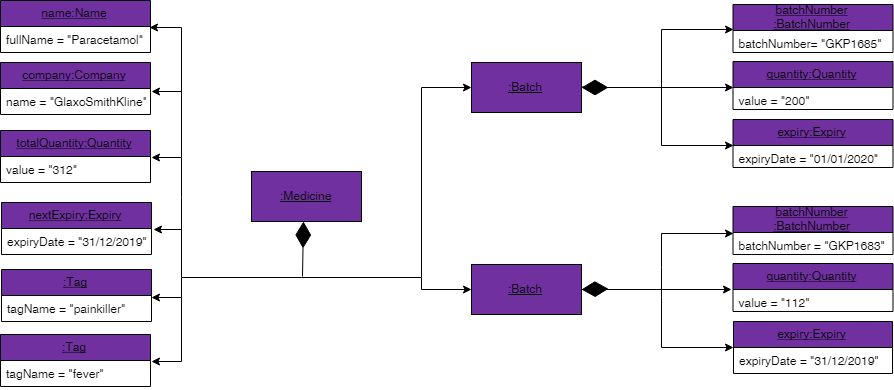

The diagram above was exported from draw.io. Its source (the exported page's mxGraphModel, read from the mxfile embedded in the PNG):
<mxGraphModel dx="1134" dy="1745" grid="1" gridSize="10" guides="1" tooltips="1" connect="1" arrows="1" fold="1" page="1" pageScale="1" pageWidth="827" pageHeight="1169" math="0" shadow="0">
  <root>
    <mxCell id="0" />
    <mxCell id="1" parent="0" />
    <mxCell id="a3Si2oXmn1Ti8UzQZNa0-1" value="&lt;u&gt;:Medicine&lt;/u&gt;" style="html=1;fillColor=#7030A0;" parent="1" vertex="1">
      <mxGeometry x="270" y="145" width="110" height="50" as="geometry" />
    </mxCell>
    <mxCell id="a3Si2oXmn1Ti8UzQZNa0-29" value="name:Name" style="swimlane;fontStyle=4;childLayout=stackLayout;horizontal=1;startSize=26;fillColor=#7030A0;horizontalStack=0;resizeParent=1;resizeParentMax=0;resizeLast=0;collapsible=1;marginBottom=0;labelBackgroundColor=#7030A0;fontColor=#000000;" parent="1" vertex="1">
      <mxGeometry x="19" y="-26" width="150" height="52" as="geometry" />
    </mxCell>
    <mxCell id="a3Si2oXmn1Ti8UzQZNa0-30" value="fullName = &quot;Paracetamol&quot;" style="text;strokeColor=none;fillColor=none;align=left;verticalAlign=top;spacingLeft=4;spacingRight=4;overflow=hidden;rotatable=0;points=[[0,0.5],[1,0.5]];portConstraint=eastwest;" parent="a3Si2oXmn1Ti8UzQZNa0-29" vertex="1">
      <mxGeometry y="26" width="150" height="26" as="geometry" />
    </mxCell>
    <mxCell id="a3Si2oXmn1Ti8UzQZNa0-36" value="company:Company" style="swimlane;fontStyle=4;childLayout=stackLayout;horizontal=1;startSize=26;fillColor=#7030A0;horizontalStack=0;resizeParent=1;resizeParentMax=0;resizeLast=0;collapsible=1;marginBottom=0;" parent="1" vertex="1">
      <mxGeometry x="19" y="36" width="150" height="52" as="geometry" />
    </mxCell>
    <mxCell id="a3Si2oXmn1Ti8UzQZNa0-37" value="name = &quot;GlaxoSmithKline&quot;" style="text;strokeColor=none;fillColor=none;align=left;verticalAlign=top;spacingLeft=4;spacingRight=4;overflow=hidden;rotatable=0;points=[[0,0.5],[1,0.5]];portConstraint=eastwest;" parent="a3Si2oXmn1Ti8UzQZNa0-36" vertex="1">
      <mxGeometry y="26" width="150" height="26" as="geometry" />
    </mxCell>
    <mxCell id="a3Si2oXmn1Ti8UzQZNa0-38" value="totalQuantity:Quantity" style="swimlane;fontStyle=4;childLayout=stackLayout;horizontal=1;startSize=26;fillColor=#7030A0;horizontalStack=0;resizeParent=1;resizeParentMax=0;resizeLast=0;collapsible=1;marginBottom=0;" parent="1" vertex="1">
      <mxGeometry x="19" y="104" width="150" height="52" as="geometry" />
    </mxCell>
    <mxCell id="a3Si2oXmn1Ti8UzQZNa0-39" value="value = &quot;312&quot; &#10;&#10;" style="text;strokeColor=none;fillColor=none;align=left;verticalAlign=top;spacingLeft=4;spacingRight=4;overflow=hidden;rotatable=0;points=[[0,0.5],[1,0.5]];portConstraint=eastwest;" parent="a3Si2oXmn1Ti8UzQZNa0-38" vertex="1">
      <mxGeometry y="26" width="150" height="26" as="geometry" />
    </mxCell>
    <mxCell id="a3Si2oXmn1Ti8UzQZNa0-40" value="nextExpiry:Expiry" style="swimlane;fontStyle=4;childLayout=stackLayout;horizontal=1;startSize=26;fillColor=#7030A0;horizontalStack=0;resizeParent=1;resizeParentMax=0;resizeLast=0;collapsible=1;marginBottom=0;" parent="1" vertex="1">
      <mxGeometry x="20" y="176" width="150" height="52" as="geometry" />
    </mxCell>
    <mxCell id="a3Si2oXmn1Ti8UzQZNa0-41" value="expiryDate = &quot;31/12/2019&quot;" style="text;strokeColor=none;fillColor=none;align=left;verticalAlign=top;spacingLeft=4;spacingRight=4;overflow=hidden;rotatable=0;points=[[0,0.5],[1,0.5]];portConstraint=eastwest;" parent="a3Si2oXmn1Ti8UzQZNa0-40" vertex="1">
      <mxGeometry y="26" width="150" height="26" as="geometry" />
    </mxCell>
    <mxCell id="a3Si2oXmn1Ti8UzQZNa0-47" value="&lt;u&gt;:Batch&lt;/u&gt;" style="html=1;fillColor=#7030A0;" parent="1" vertex="1">
      <mxGeometry x="490" y="36" width="110" height="50" as="geometry" />
    </mxCell>
    <mxCell id="a3Si2oXmn1Ti8UzQZNa0-51" style="edgeStyle=orthogonalEdgeStyle;rounded=0;orthogonalLoop=1;jettySize=auto;html=1;entryX=0;entryY=0.5;entryDx=0;entryDy=0;" parent="1" target="a3Si2oXmn1Ti8UzQZNa0-52" edge="1">
      <mxGeometry relative="1" as="geometry">
        <mxPoint x="680" y="61" as="sourcePoint" />
        <mxPoint x="710" y="28.428571428571445" as="targetPoint" />
        <Array as="points">
          <mxPoint x="680" y="2" />
        </Array>
      </mxGeometry>
    </mxCell>
    <mxCell id="a3Si2oXmn1Ti8UzQZNa0-52" value="batchNumber&#10;:BatchNumber" style="swimlane;fontStyle=4;childLayout=stackLayout;horizontal=1;startSize=26;fillColor=#7030A0;horizontalStack=0;resizeParent=1;resizeParentMax=0;resizeLast=0;collapsible=1;marginBottom=0;" parent="1" vertex="1">
      <mxGeometry x="751.5" y="-22" width="160" height="48" as="geometry" />
    </mxCell>
    <mxCell id="a3Si2oXmn1Ti8UzQZNa0-53" value="batchNumber= &quot;GKP1685&quot;&#10;" style="text;strokeColor=none;fillColor=none;align=left;verticalAlign=top;spacingLeft=4;spacingRight=4;overflow=hidden;rotatable=0;points=[[0,0.5],[1,0.5]];portConstraint=eastwest;" parent="a3Si2oXmn1Ti8UzQZNa0-52" vertex="1">
      <mxGeometry y="26" width="160" height="22" as="geometry" />
    </mxCell>
    <mxCell id="a3Si2oXmn1Ti8UzQZNa0-54" value="quantity:Quantity" style="swimlane;fontStyle=4;childLayout=stackLayout;horizontal=1;startSize=26;fillColor=#7030A0;horizontalStack=0;resizeParent=1;resizeParentMax=0;resizeLast=0;collapsible=1;marginBottom=0;" parent="1" vertex="1">
      <mxGeometry x="751.5" y="35" width="160" height="48" as="geometry" />
    </mxCell>
    <mxCell id="a3Si2oXmn1Ti8UzQZNa0-55" value="value = &quot;200&quot; &#10;" style="text;strokeColor=none;fillColor=none;align=left;verticalAlign=top;spacingLeft=4;spacingRight=4;overflow=hidden;rotatable=0;points=[[0,0.5],[1,0.5]];portConstraint=eastwest;" parent="a3Si2oXmn1Ti8UzQZNa0-54" vertex="1">
      <mxGeometry y="26" width="160" height="22" as="geometry" />
    </mxCell>
    <mxCell id="a3Si2oXmn1Ti8UzQZNa0-56" value="expiry:Expiry" style="swimlane;fontStyle=4;childLayout=stackLayout;horizontal=1;startSize=26;fillColor=#7030A0;horizontalStack=0;resizeParent=1;resizeParentMax=0;resizeLast=0;collapsible=1;marginBottom=0;" parent="1" vertex="1">
      <mxGeometry x="751.5" y="93" width="160" height="48" as="geometry" />
    </mxCell>
    <mxCell id="a3Si2oXmn1Ti8UzQZNa0-57" value="expiryDate = &quot;01/01/2020&quot;" style="text;strokeColor=none;fillColor=none;align=left;verticalAlign=top;spacingLeft=4;spacingRight=4;overflow=hidden;rotatable=0;points=[[0,0.5],[1,0.5]];portConstraint=eastwest;" parent="a3Si2oXmn1Ti8UzQZNa0-56" vertex="1">
      <mxGeometry y="26" width="160" height="22" as="geometry" />
    </mxCell>
    <mxCell id="a3Si2oXmn1Ti8UzQZNa0-64" style="edgeStyle=orthogonalEdgeStyle;rounded=0;orthogonalLoop=1;jettySize=auto;html=1;" parent="1" edge="1">
      <mxGeometry relative="1" as="geometry">
        <mxPoint x="620" y="61" as="sourcePoint" />
        <mxPoint x="751" y="61" as="targetPoint" />
        <Array as="points">
          <mxPoint x="751" y="61" />
        </Array>
      </mxGeometry>
    </mxCell>
    <mxCell id="a3Si2oXmn1Ti8UzQZNa0-65" style="edgeStyle=orthogonalEdgeStyle;rounded=0;orthogonalLoop=1;jettySize=auto;html=1;entryX=-0.001;entryY=-0.004;entryDx=0;entryDy=0;entryPerimeter=0;" parent="1" target="a3Si2oXmn1Ti8UzQZNa0-57" edge="1">
      <mxGeometry relative="1" as="geometry">
        <mxPoint x="680" y="61" as="sourcePoint" />
        <mxPoint x="750.844827586207" y="4.5344827586206975" as="targetPoint" />
        <Array as="points">
          <mxPoint x="680" y="61" />
          <mxPoint x="680" y="119" />
        </Array>
      </mxGeometry>
    </mxCell>
    <mxCell id="a3Si2oXmn1Ti8UzQZNa0-70" value="&lt;u&gt;:Batch&lt;/u&gt;" style="html=1;fillColor=#7030A0;" parent="1" vertex="1">
      <mxGeometry x="490" y="238" width="110" height="50" as="geometry" />
    </mxCell>
    <mxCell id="a3Si2oXmn1Ti8UzQZNa0-71" style="edgeStyle=orthogonalEdgeStyle;rounded=0;orthogonalLoop=1;jettySize=auto;html=1;entryX=0;entryY=0.55;entryDx=0;entryDy=0;entryPerimeter=0;" parent="1" target="a3Si2oXmn1Ti8UzQZNa0-72" edge="1">
      <mxGeometry relative="1" as="geometry">
        <mxPoint x="680" y="270" as="sourcePoint" />
        <mxPoint x="710" y="230.42857142857144" as="targetPoint" />
        <Array as="points">
          <mxPoint x="680" y="240" />
          <mxPoint x="680" y="206" />
        </Array>
      </mxGeometry>
    </mxCell>
    <mxCell id="a3Si2oXmn1Ti8UzQZNa0-72" value="batchNumber&#10;:BatchNumber" style="swimlane;fontStyle=4;childLayout=stackLayout;horizontal=1;startSize=26;fillColor=#7030A0;horizontalStack=0;resizeParent=1;resizeParentMax=0;resizeLast=0;collapsible=1;marginBottom=0;" parent="1" vertex="1">
      <mxGeometry x="751.5" y="180" width="160" height="48" as="geometry" />
    </mxCell>
    <mxCell id="a3Si2oXmn1Ti8UzQZNa0-73" value="batchNumber = &quot;GKP1683&quot;&#10;" style="text;strokeColor=none;fillColor=none;align=left;verticalAlign=top;spacingLeft=4;spacingRight=4;overflow=hidden;rotatable=0;points=[[0,0.5],[1,0.5]];portConstraint=eastwest;" parent="a3Si2oXmn1Ti8UzQZNa0-72" vertex="1">
      <mxGeometry y="26" width="160" height="22" as="geometry" />
    </mxCell>
    <mxCell id="a3Si2oXmn1Ti8UzQZNa0-74" value="quantity:Quantity" style="swimlane;fontStyle=4;childLayout=stackLayout;horizontal=1;startSize=26;fillColor=#7030A0;horizontalStack=0;resizeParent=1;resizeParentMax=0;resizeLast=0;collapsible=1;marginBottom=0;" parent="1" vertex="1">
      <mxGeometry x="751.5" y="237" width="160" height="48" as="geometry" />
    </mxCell>
    <mxCell id="a3Si2oXmn1Ti8UzQZNa0-75" value="value = &quot;112&quot; &#10;" style="text;strokeColor=none;fillColor=none;align=left;verticalAlign=top;spacingLeft=4;spacingRight=4;overflow=hidden;rotatable=0;points=[[0,0.5],[1,0.5]];portConstraint=eastwest;" parent="a3Si2oXmn1Ti8UzQZNa0-74" vertex="1">
      <mxGeometry y="26" width="160" height="22" as="geometry" />
    </mxCell>
    <mxCell id="a3Si2oXmn1Ti8UzQZNa0-76" value="expiry:Expiry" style="swimlane;fontStyle=4;childLayout=stackLayout;horizontal=1;startSize=26;fillColor=#7030A0;horizontalStack=0;resizeParent=1;resizeParentMax=0;resizeLast=0;collapsible=1;marginBottom=0;" parent="1" vertex="1">
      <mxGeometry x="752" y="295" width="159" height="52" as="geometry" />
    </mxCell>
    <mxCell id="a3Si2oXmn1Ti8UzQZNa0-77" value="expiryDate = &quot;31/12/2019&quot;" style="text;strokeColor=none;fillColor=none;align=left;verticalAlign=top;spacingLeft=4;spacingRight=4;overflow=hidden;rotatable=0;points=[[0,0.5],[1,0.5]];portConstraint=eastwest;" parent="a3Si2oXmn1Ti8UzQZNa0-76" vertex="1">
      <mxGeometry y="26" width="159" height="26" as="geometry" />
    </mxCell>
    <mxCell id="a3Si2oXmn1Ti8UzQZNa0-78" style="edgeStyle=orthogonalEdgeStyle;rounded=0;orthogonalLoop=1;jettySize=auto;html=1;" parent="1" edge="1">
      <mxGeometry relative="1" as="geometry">
        <mxPoint x="620" y="263" as="sourcePoint" />
        <mxPoint x="750.8235294117646" y="262.52941176470586" as="targetPoint" />
        <Array as="points">
          <mxPoint x="751" y="263" />
        </Array>
      </mxGeometry>
    </mxCell>
    <mxCell id="a3Si2oXmn1Ti8UzQZNa0-79" style="edgeStyle=orthogonalEdgeStyle;rounded=0;orthogonalLoop=1;jettySize=auto;html=1;entryX=0;entryY=0.5;entryDx=0;entryDy=0;" parent="1" target="a3Si2oXmn1Ti8UzQZNa0-76" edge="1">
      <mxGeometry relative="1" as="geometry">
        <mxPoint x="680" y="270" as="sourcePoint" />
        <mxPoint x="750.844827586207" y="206.5344827586207" as="targetPoint" />
        <Array as="points">
          <mxPoint x="680" y="321" />
        </Array>
      </mxGeometry>
    </mxCell>
    <mxCell id="a3Si2oXmn1Ti8UzQZNa0-86" style="edgeStyle=orthogonalEdgeStyle;rounded=0;orthogonalLoop=1;jettySize=auto;html=1;entryX=0;entryY=0.5;entryDx=0;entryDy=0;" parent="1" target="a3Si2oXmn1Ti8UzQZNa0-70" edge="1">
      <mxGeometry relative="1" as="geometry">
        <mxPoint x="440" y="250" as="sourcePoint" />
        <mxPoint x="541.6666666666667" y="228.16666666666674" as="targetPoint" />
        <Array as="points">
          <mxPoint x="440" y="263" />
        </Array>
      </mxGeometry>
    </mxCell>
    <mxCell id="a3Si2oXmn1Ti8UzQZNa0-91" style="edgeStyle=orthogonalEdgeStyle;rounded=0;orthogonalLoop=1;jettySize=auto;html=1;entryX=0;entryY=0.5;entryDx=0;entryDy=0;" parent="1" target="a3Si2oXmn1Ti8UzQZNa0-47" edge="1">
      <mxGeometry relative="1" as="geometry">
        <mxPoint x="320" y="250" as="sourcePoint" />
        <mxPoint x="480" y="151.33333333333348" as="targetPoint" />
        <Array as="points">
          <mxPoint x="440" y="250" />
          <mxPoint x="440" y="61" />
        </Array>
      </mxGeometry>
    </mxCell>
    <mxCell id="a3Si2oXmn1Ti8UzQZNa0-93" style="edgeStyle=orthogonalEdgeStyle;rounded=0;orthogonalLoop=1;jettySize=auto;html=1;entryX=1.007;entryY=0.051;entryDx=0;entryDy=0;entryPerimeter=0;" parent="1" target="a3Si2oXmn1Ti8UzQZNa0-41" edge="1">
      <mxGeometry relative="1" as="geometry">
        <mxPoint x="200" y="250" as="sourcePoint" />
        <mxPoint x="150" y="274.2142857142858" as="targetPoint" />
        <Array as="points">
          <mxPoint x="200" y="203" />
        </Array>
      </mxGeometry>
    </mxCell>
    <mxCell id="a3Si2oXmn1Ti8UzQZNa0-94" style="edgeStyle=orthogonalEdgeStyle;rounded=0;orthogonalLoop=1;jettySize=auto;html=1;entryX=1;entryY=0.5;entryDx=0;entryDy=0;" parent="1" target="a3Si2oXmn1Ti8UzQZNa0-38" edge="1">
      <mxGeometry relative="1" as="geometry">
        <mxPoint x="200" y="210" as="sourcePoint" />
        <mxPoint x="170" y="190" as="targetPoint" />
        <Array as="points">
          <mxPoint x="200" y="171" />
          <mxPoint x="200" y="130" />
        </Array>
      </mxGeometry>
    </mxCell>
    <mxCell id="a3Si2oXmn1Ti8UzQZNa0-95" style="edgeStyle=orthogonalEdgeStyle;rounded=0;orthogonalLoop=1;jettySize=auto;html=1;entryX=1.002;entryY=0.115;entryDx=0;entryDy=0;entryPerimeter=0;" parent="1" target="a3Si2oXmn1Ti8UzQZNa0-37" edge="1">
      <mxGeometry relative="1" as="geometry">
        <mxPoint x="200" y="130" as="sourcePoint" />
        <mxPoint x="170" y="196" as="targetPoint" />
        <Array as="points">
          <mxPoint x="200" y="65" />
        </Array>
      </mxGeometry>
    </mxCell>
    <mxCell id="a3Si2oXmn1Ti8UzQZNa0-96" style="edgeStyle=orthogonalEdgeStyle;rounded=0;orthogonalLoop=1;jettySize=auto;html=1;entryX=0.997;entryY=0.032;entryDx=0;entryDy=0;entryPerimeter=0;" parent="1" target="a3Si2oXmn1Ti8UzQZNa0-30" edge="1">
      <mxGeometry relative="1" as="geometry">
        <mxPoint x="200" y="70" as="sourcePoint" />
        <mxPoint x="170" y="50" as="targetPoint" />
        <Array as="points">
          <mxPoint x="200" y="1" />
        </Array>
      </mxGeometry>
    </mxCell>
    <mxCell id="a3Si2oXmn1Ti8UzQZNa0-99" style="edgeStyle=orthogonalEdgeStyle;rounded=0;orthogonalLoop=1;jettySize=auto;html=1;entryX=0.994;entryY=0.062;entryDx=0;entryDy=0;entryPerimeter=0;" parent="1" target="a3Si2oXmn1Ti8UzQZNa0-101" edge="1">
      <mxGeometry relative="1" as="geometry">
        <mxPoint x="320" y="250" as="sourcePoint" />
        <mxPoint x="180" y="330" as="targetPoint" />
        <Array as="points">
          <mxPoint x="200" y="250" />
          <mxPoint x="200" y="271" />
        </Array>
      </mxGeometry>
    </mxCell>
    <mxCell id="a3Si2oXmn1Ti8UzQZNa0-100" value=":Tag" style="swimlane;fontStyle=4;childLayout=stackLayout;horizontal=1;startSize=26;fillColor=#7030A0;horizontalStack=0;resizeParent=1;resizeParentMax=0;resizeLast=0;collapsible=1;marginBottom=0;" parent="1" vertex="1">
      <mxGeometry x="20" y="243" width="150" height="52" as="geometry" />
    </mxCell>
    <mxCell id="a3Si2oXmn1Ti8UzQZNa0-101" value="tagName = &quot;painkiller&quot;" style="text;strokeColor=none;fillColor=none;align=left;verticalAlign=top;spacingLeft=4;spacingRight=4;overflow=hidden;rotatable=0;points=[[0,0.5],[1,0.5]];portConstraint=eastwest;" parent="a3Si2oXmn1Ti8UzQZNa0-100" vertex="1">
      <mxGeometry y="26" width="150" height="26" as="geometry" />
    </mxCell>
    <mxCell id="a3Si2oXmn1Ti8UzQZNa0-104" style="edgeStyle=orthogonalEdgeStyle;rounded=0;orthogonalLoop=1;jettySize=auto;html=1;entryX=1;entryY=0.5;entryDx=0;entryDy=0;" parent="1" target="a3Si2oXmn1Ti8UzQZNa0-108" edge="1">
      <mxGeometry relative="1" as="geometry">
        <mxPoint x="200" y="270" as="sourcePoint" />
        <mxPoint x="180" y="334" as="targetPoint" />
        <Array as="points">
          <mxPoint x="200" y="270" />
          <mxPoint x="200" y="334" />
        </Array>
      </mxGeometry>
    </mxCell>
    <mxCell id="a3Si2oXmn1Ti8UzQZNa0-108" value=":Tag" style="swimlane;fontStyle=4;childLayout=stackLayout;horizontal=1;startSize=26;fillColor=#7030A0;horizontalStack=0;resizeParent=1;resizeParentMax=0;resizeLast=0;collapsible=1;marginBottom=0;" parent="1" vertex="1">
      <mxGeometry x="19" y="308" width="150" height="52" as="geometry" />
    </mxCell>
    <mxCell id="a3Si2oXmn1Ti8UzQZNa0-109" value="tagName = &quot;fever&quot;" style="text;strokeColor=none;fillColor=none;align=left;verticalAlign=top;spacingLeft=4;spacingRight=4;overflow=hidden;rotatable=0;points=[[0,0.5],[1,0.5]];portConstraint=eastwest;" parent="a3Si2oXmn1Ti8UzQZNa0-108" vertex="1">
      <mxGeometry y="26" width="150" height="26" as="geometry" />
    </mxCell>
    <mxCell id="4K7g3fPWy2Kkft15omqU-4" value="" style="endArrow=diamondThin;endFill=1;endSize=24;html=1;entryX=0.464;entryY=0.989;entryDx=0;entryDy=0;entryPerimeter=0;" edge="1" parent="1" target="a3Si2oXmn1Ti8UzQZNa0-1">
      <mxGeometry width="160" relative="1" as="geometry">
        <mxPoint x="321" y="250" as="sourcePoint" />
        <mxPoint x="270" y="170" as="targetPoint" />
      </mxGeometry>
    </mxCell>
    <mxCell id="4K7g3fPWy2Kkft15omqU-6" value="" style="endArrow=diamondThin;endFill=1;endSize=24;html=1;" edge="1" parent="1">
      <mxGeometry width="160" relative="1" as="geometry">
        <mxPoint x="600" y="60.5" as="sourcePoint" />
        <mxPoint x="600" y="61" as="targetPoint" />
        <Array as="points">
          <mxPoint x="620" y="61" />
        </Array>
      </mxGeometry>
    </mxCell>
    <mxCell id="4K7g3fPWy2Kkft15omqU-7" value="" style="endArrow=diamondThin;endFill=1;endSize=24;html=1;" edge="1" parent="1">
      <mxGeometry width="160" relative="1" as="geometry">
        <mxPoint x="600" y="263" as="sourcePoint" />
        <mxPoint x="600" y="263" as="targetPoint" />
        <Array as="points">
          <mxPoint x="620" y="262.5" />
        </Array>
      </mxGeometry>
    </mxCell>
  </root>
</mxGraphModel>